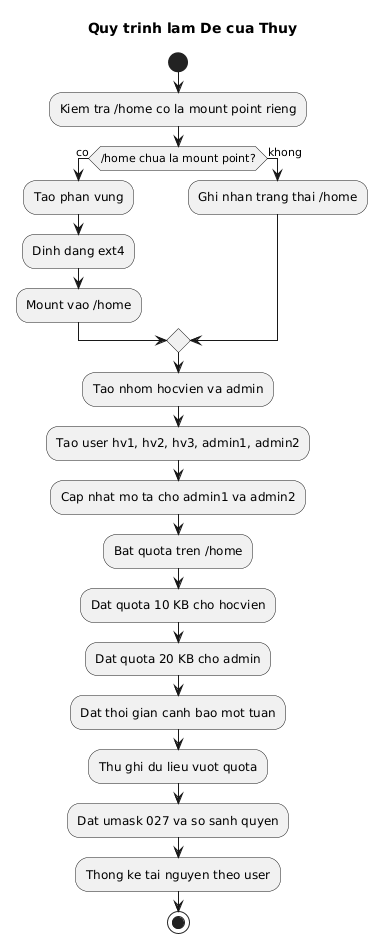

The diagram above was rendered by PlantUML. Its source (embedded in the PNG):
@startuml
title Quy trinh lam De cua Thuy

start
:Kiem tra /home co la mount point rieng;
if (/home chua la mount point?) then (co)
  :Tao phan vung;
  :Dinh dang ext4;
  :Mount vao /home;
else (khong)
  :Ghi nhan trang thai /home;
endif
:Tao nhom hocvien va admin;
:Tao user hv1, hv2, hv3, admin1, admin2;
:Cap nhat mo ta cho admin1 va admin2;
:Bat quota tren /home;
:Dat quota 10 KB cho hocvien;
:Dat quota 20 KB cho admin;
:Dat thoi gian canh bao mot tuan;
:Thu ghi du lieu vuot quota;
:Dat umask 027 va so sanh quyen;
:Thong ke tai nguyen theo user;
stop

@enduml